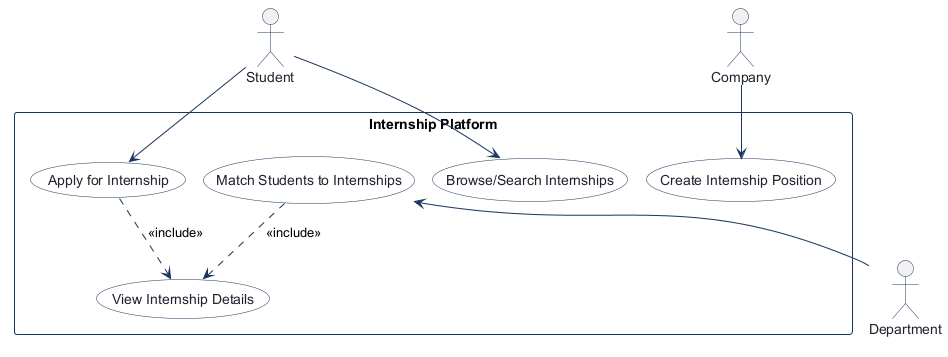

The diagram above was rendered by PlantUML. Its source (embedded in the PNG):
@startuml
!pragma layout smetana
!pragma layout smetana
skinparam shadowing false
skinparam actorBorderColor #1B365D
skinparam actorFontColor #1E232D
skinparam usecaseBackgroundColor #FFFFFF
skinparam usecaseBorderColor #1B365D
skinparam usecaseFontColor #1E232D
skinparam rectangleBorderColor #1B365D
skinparam rectangleBackgroundColor #F8FAFC
skinparam arrowColor #1B365D

actor "Student" as Student
actor "Company" as Company

rectangle "Internship Platform" {
  usecase "Browse/Search Internships" as Browse_Search_Internships
  usecase "Apply for Internship" as Apply_for_Internship
  usecase "Create Internship Position" as Create_Internship_Position
  usecase "Match Students to Internships" as Match_Students_to_Internships
  usecase "View Internship Details" as View_Internship_Details
}

actor "Department" as Department

Student --> Browse_Search_Internships
Student --> Apply_for_Internship
Apply_for_Internship ..> View_Internship_Details : <<include>>
Company --> Create_Internship_Position
Match_Students_to_Internships <-- Department
Match_Students_to_Internships ..> View_Internship_Details : <<include>>

@enduml